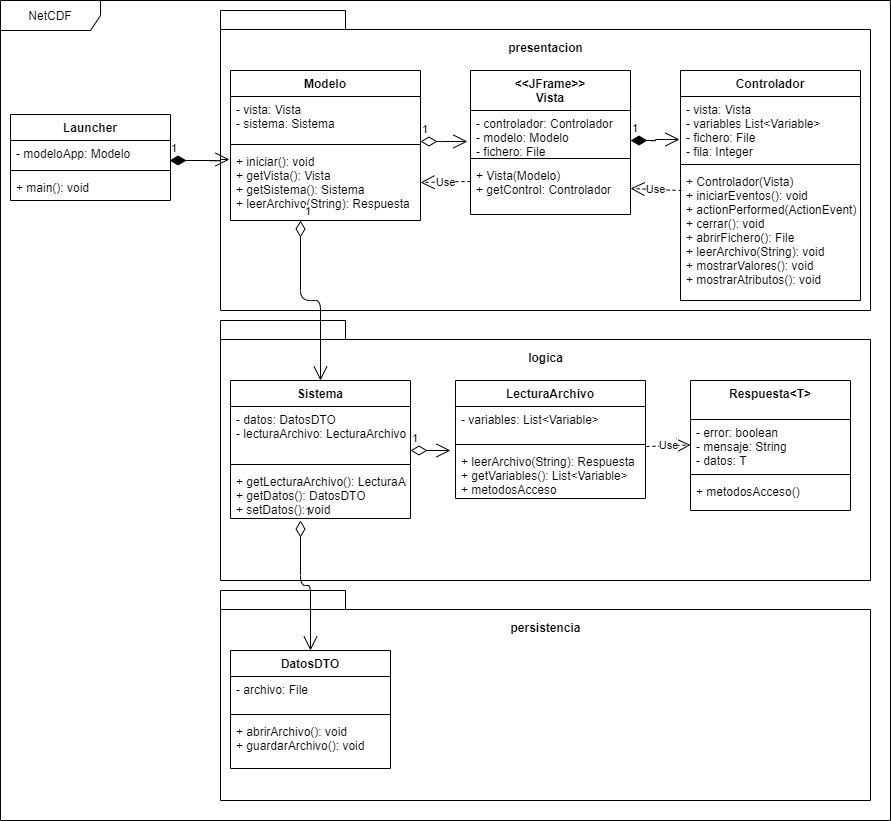

The diagram above was exported from draw.io. Its source (the exported page's mxGraphModel, read from the mxfile embedded in the PNG):
<mxGraphModel dx="1102" dy="1682" grid="1" gridSize="10" guides="1" tooltips="1" connect="1" arrows="1" fold="1" page="1" pageScale="1" pageWidth="850" pageHeight="1100" background="#ffffff" math="0" shadow="0">
  <root>
    <mxCell id="0" />
    <mxCell id="1" parent="0" />
    <mxCell id="fGuaz5Y-OWP5AVdqLEVL-1" value="NetCDF" style="shape=umlFrame;whiteSpace=wrap;html=1;width=100;height=30;" parent="1" vertex="1">
      <mxGeometry y="-1060" width="890" height="820" as="geometry" />
    </mxCell>
    <mxCell id="fGuaz5Y-OWP5AVdqLEVL-19" value="&lt;br&gt;logica" style="shape=folder;fontStyle=1;spacingTop=10;tabWidth=125;tabHeight=19;tabPosition=left;html=1;horizontal=1;verticalAlign=top;" parent="1" vertex="1">
      <mxGeometry x="220" y="-740" width="650" height="260" as="geometry" />
    </mxCell>
    <mxCell id="fGuaz5Y-OWP5AVdqLEVL-6" value="&lt;br&gt;presentacion" style="shape=folder;fontStyle=1;spacingTop=10;tabWidth=125;tabHeight=19;tabPosition=left;html=1;horizontal=1;verticalAlign=top;" parent="1" vertex="1">
      <mxGeometry x="220" y="-1050" width="650" height="300" as="geometry" />
    </mxCell>
    <mxCell id="fGuaz5Y-OWP5AVdqLEVL-7" value="Modelo" style="swimlane;fontStyle=1;align=center;verticalAlign=top;childLayout=stackLayout;horizontal=1;startSize=26;horizontalStack=0;resizeParent=1;resizeParentMax=0;resizeLast=0;collapsible=1;marginBottom=0;" parent="1" vertex="1">
      <mxGeometry x="230" y="-990" width="190" height="150" as="geometry" />
    </mxCell>
    <mxCell id="fGuaz5Y-OWP5AVdqLEVL-8" value="- vista: Vista&#10;- sistema: Sistema&#10;" style="text;strokeColor=none;fillColor=none;align=left;verticalAlign=top;spacingLeft=4;spacingRight=4;overflow=hidden;rotatable=0;points=[[0,0.5],[1,0.5]];portConstraint=eastwest;" parent="fGuaz5Y-OWP5AVdqLEVL-7" vertex="1">
      <mxGeometry y="26" width="190" height="44" as="geometry" />
    </mxCell>
    <mxCell id="fGuaz5Y-OWP5AVdqLEVL-9" value="" style="line;strokeWidth=1;fillColor=none;align=left;verticalAlign=middle;spacingTop=-1;spacingLeft=3;spacingRight=3;rotatable=0;labelPosition=right;points=[];portConstraint=eastwest;" parent="fGuaz5Y-OWP5AVdqLEVL-7" vertex="1">
      <mxGeometry y="70" width="190" height="8" as="geometry" />
    </mxCell>
    <mxCell id="fGuaz5Y-OWP5AVdqLEVL-10" value="+ iniciar(): void&#10;+ getVista(): Vista&#10;+ getSistema(): Sistema&#10;+ leerArchivo(String): Respuesta" style="text;strokeColor=none;fillColor=none;align=left;verticalAlign=top;spacingLeft=4;spacingRight=4;overflow=hidden;rotatable=0;points=[[0,0.5],[1,0.5]];portConstraint=eastwest;" parent="fGuaz5Y-OWP5AVdqLEVL-7" vertex="1">
      <mxGeometry y="78" width="190" height="72" as="geometry" />
    </mxCell>
    <mxCell id="fGuaz5Y-OWP5AVdqLEVL-55" value="1" style="endArrow=open;html=1;endSize=12;startArrow=diamondThin;startSize=14;startFill=0;edgeStyle=orthogonalEdgeStyle;align=left;verticalAlign=bottom;" parent="fGuaz5Y-OWP5AVdqLEVL-7" target="fGuaz5Y-OWP5AVdqLEVL-20" edge="1">
      <mxGeometry x="-1" y="3" relative="1" as="geometry">
        <mxPoint x="70" y="150" as="sourcePoint" />
        <mxPoint x="230" y="130" as="targetPoint" />
      </mxGeometry>
    </mxCell>
    <mxCell id="fGuaz5Y-OWP5AVdqLEVL-36" value="&lt;br&gt;persistencia" style="shape=folder;fontStyle=1;spacingTop=10;tabWidth=125;tabHeight=19;tabPosition=left;html=1;horizontal=1;verticalAlign=top;" parent="1" vertex="1">
      <mxGeometry x="220" y="-470" width="650" height="210" as="geometry" />
    </mxCell>
    <mxCell id="fGuaz5Y-OWP5AVdqLEVL-47" value="Use" style="endArrow=open;endSize=12;dashed=1;html=1;entryX=1;entryY=0.5;entryDx=0;entryDy=0;exitX=0.006;exitY=0.167;exitDx=0;exitDy=0;exitPerimeter=0;" parent="1" source="fGuaz5Y-OWP5AVdqLEVL-18" target="fGuaz5Y-OWP5AVdqLEVL-14" edge="1">
      <mxGeometry width="160" relative="1" as="geometry">
        <mxPoint x="659" y="-886" as="sourcePoint" />
        <mxPoint x="640" y="-830" as="targetPoint" />
      </mxGeometry>
    </mxCell>
    <mxCell id="fGuaz5Y-OWP5AVdqLEVL-48" value="Use" style="endArrow=open;endSize=12;dashed=1;html=1;exitX=0;exitY=0.365;exitDx=0;exitDy=0;exitPerimeter=0;" parent="1" source="fGuaz5Y-OWP5AVdqLEVL-14" target="fGuaz5Y-OWP5AVdqLEVL-10" edge="1">
      <mxGeometry width="160" relative="1" as="geometry">
        <mxPoint x="669" y="-876" as="sourcePoint" />
        <mxPoint x="615" y="-876" as="targetPoint" />
      </mxGeometry>
    </mxCell>
    <mxCell id="fGuaz5Y-OWP5AVdqLEVL-51" value="1" style="endArrow=open;html=1;endSize=12;startArrow=diamondThin;startSize=14;startFill=1;edgeStyle=orthogonalEdgeStyle;align=left;verticalAlign=bottom;exitX=0.994;exitY=0.769;exitDx=0;exitDy=0;exitPerimeter=0;" parent="1" source="fGuaz5Y-OWP5AVdqLEVL-3" edge="1">
      <mxGeometry x="-1" y="3" relative="1" as="geometry">
        <mxPoint x="190" y="-900" as="sourcePoint" />
        <mxPoint x="229" y="-901" as="targetPoint" />
        <Array as="points">
          <mxPoint x="220" y="-900" />
          <mxPoint x="220" y="-901" />
        </Array>
      </mxGeometry>
    </mxCell>
    <mxCell id="fGuaz5Y-OWP5AVdqLEVL-2" value="Launcher" style="swimlane;fontStyle=1;align=center;verticalAlign=top;childLayout=stackLayout;horizontal=1;startSize=26;horizontalStack=0;resizeParent=1;resizeParentMax=0;resizeLast=0;collapsible=1;marginBottom=0;" parent="1" vertex="1">
      <mxGeometry x="10" y="-946" width="160" height="86" as="geometry" />
    </mxCell>
    <mxCell id="fGuaz5Y-OWP5AVdqLEVL-3" value="- modeloApp: Modelo" style="text;strokeColor=none;fillColor=none;align=left;verticalAlign=top;spacingLeft=4;spacingRight=4;overflow=hidden;rotatable=0;points=[[0,0.5],[1,0.5]];portConstraint=eastwest;" parent="fGuaz5Y-OWP5AVdqLEVL-2" vertex="1">
      <mxGeometry y="26" width="160" height="26" as="geometry" />
    </mxCell>
    <mxCell id="fGuaz5Y-OWP5AVdqLEVL-4" value="" style="line;strokeWidth=1;fillColor=none;align=left;verticalAlign=middle;spacingTop=-1;spacingLeft=3;spacingRight=3;rotatable=0;labelPosition=right;points=[];portConstraint=eastwest;" parent="fGuaz5Y-OWP5AVdqLEVL-2" vertex="1">
      <mxGeometry y="52" width="160" height="8" as="geometry" />
    </mxCell>
    <mxCell id="fGuaz5Y-OWP5AVdqLEVL-5" value="+ main(): void" style="text;strokeColor=none;fillColor=none;align=left;verticalAlign=top;spacingLeft=4;spacingRight=4;overflow=hidden;rotatable=0;points=[[0,0.5],[1,0.5]];portConstraint=eastwest;" parent="fGuaz5Y-OWP5AVdqLEVL-2" vertex="1">
      <mxGeometry y="60" width="160" height="26" as="geometry" />
    </mxCell>
    <mxCell id="fGuaz5Y-OWP5AVdqLEVL-52" value="1" style="endArrow=open;html=1;endSize=12;startArrow=diamondThin;startSize=14;startFill=0;edgeStyle=orthogonalEdgeStyle;align=left;verticalAlign=bottom;entryX=-0.019;entryY=0.705;entryDx=0;entryDy=0;entryPerimeter=0;" parent="1" edge="1" target="fGuaz5Y-OWP5AVdqLEVL-12">
      <mxGeometry x="-1" y="3" relative="1" as="geometry">
        <mxPoint x="420" y="-919" as="sourcePoint" />
        <mxPoint x="450" y="-920" as="targetPoint" />
        <Array as="points">
          <mxPoint x="440" y="-919" />
          <mxPoint x="440" y="-919" />
        </Array>
      </mxGeometry>
    </mxCell>
    <mxCell id="fGuaz5Y-OWP5AVdqLEVL-54" value="1" style="endArrow=open;html=1;endSize=12;startArrow=diamondThin;startSize=14;startFill=1;edgeStyle=orthogonalEdgeStyle;align=left;verticalAlign=bottom;exitX=1;exitY=0.682;exitDx=0;exitDy=0;exitPerimeter=0;" parent="1" edge="1">
      <mxGeometry x="-1" y="3" relative="1" as="geometry">
        <mxPoint x="630" y="-919.992" as="sourcePoint" />
        <mxPoint x="679" y="-921" as="targetPoint" />
        <Array as="points">
          <mxPoint x="655" y="-920" />
          <mxPoint x="655" y="-921" />
        </Array>
      </mxGeometry>
    </mxCell>
    <mxCell id="fGuaz5Y-OWP5AVdqLEVL-57" value="1" style="endArrow=open;html=1;endSize=12;startArrow=diamondThin;startSize=14;startFill=0;edgeStyle=orthogonalEdgeStyle;align=left;verticalAlign=bottom;" parent="1" edge="1">
      <mxGeometry x="-1" y="3" relative="1" as="geometry">
        <mxPoint x="410" y="-610" as="sourcePoint" />
        <mxPoint x="450" y="-610" as="targetPoint" />
      </mxGeometry>
    </mxCell>
    <mxCell id="fGuaz5Y-OWP5AVdqLEVL-59" value="1" style="endArrow=open;html=1;endSize=12;startArrow=diamondThin;startSize=14;startFill=0;edgeStyle=orthogonalEdgeStyle;align=left;verticalAlign=bottom;" parent="1" target="fGuaz5Y-OWP5AVdqLEVL-37" edge="1">
      <mxGeometry x="-1" y="3" relative="1" as="geometry">
        <mxPoint x="300" y="-540" as="sourcePoint" />
        <mxPoint x="460" y="-580" as="targetPoint" />
      </mxGeometry>
    </mxCell>
    <mxCell id="fGuaz5Y-OWP5AVdqLEVL-15" value="Controlador" style="swimlane;fontStyle=1;align=center;verticalAlign=top;childLayout=stackLayout;horizontal=1;startSize=26;horizontalStack=0;resizeParent=1;resizeParentMax=0;resizeLast=0;collapsible=1;marginBottom=0;" parent="1" vertex="1">
      <mxGeometry x="680" y="-990" width="180" height="230" as="geometry" />
    </mxCell>
    <mxCell id="fGuaz5Y-OWP5AVdqLEVL-16" value="- vista: Vista&#10;- variables List&lt;Variable&gt;&#10;- fichero: File&#10;- fila: Integer&#10;&#10;" style="text;strokeColor=none;fillColor=none;align=left;verticalAlign=top;spacingLeft=4;spacingRight=4;overflow=hidden;rotatable=0;points=[[0,0.5],[1,0.5]];portConstraint=eastwest;" parent="fGuaz5Y-OWP5AVdqLEVL-15" vertex="1">
      <mxGeometry y="26" width="180" height="64" as="geometry" />
    </mxCell>
    <mxCell id="fGuaz5Y-OWP5AVdqLEVL-17" value="" style="line;strokeWidth=1;fillColor=none;align=left;verticalAlign=middle;spacingTop=-1;spacingLeft=3;spacingRight=3;rotatable=0;labelPosition=right;points=[];portConstraint=eastwest;" parent="fGuaz5Y-OWP5AVdqLEVL-15" vertex="1">
      <mxGeometry y="90" width="180" height="8" as="geometry" />
    </mxCell>
    <mxCell id="fGuaz5Y-OWP5AVdqLEVL-18" value="+ Controlador(Vista)&#10;+ iniciarEventos(): void&#10;+ actionPerformed(ActionEvent)&#10;+ cerrar(): void&#10;+ abrirFichero(): File&#10;+ leerArchivo(String): void&#10;+ mostrarValores(): void&#10;+ mostrarAtributos(): void&#10;" style="text;strokeColor=none;fillColor=none;align=left;verticalAlign=top;spacingLeft=4;spacingRight=4;overflow=hidden;rotatable=0;points=[[0,0.5],[1,0.5]];portConstraint=eastwest;" parent="fGuaz5Y-OWP5AVdqLEVL-15" vertex="1">
      <mxGeometry y="98" width="180" height="132" as="geometry" />
    </mxCell>
    <mxCell id="fGuaz5Y-OWP5AVdqLEVL-11" value="&lt;&lt;JFrame&gt;&gt;&#10;Vista" style="swimlane;fontStyle=1;align=center;verticalAlign=top;childLayout=stackLayout;horizontal=1;startSize=40;horizontalStack=0;resizeParent=1;resizeParentMax=0;resizeLast=0;collapsible=1;marginBottom=0;" parent="1" vertex="1">
      <mxGeometry x="470" y="-990" width="160" height="144" as="geometry">
        <mxRectangle x="445" y="-990" width="60" height="26" as="alternateBounds" />
      </mxGeometry>
    </mxCell>
    <mxCell id="fGuaz5Y-OWP5AVdqLEVL-12" value="- controlador: Controlador&#10;- modelo: Modelo&#10;- fichero: File&#10;" style="text;strokeColor=none;fillColor=none;align=left;verticalAlign=top;spacingLeft=4;spacingRight=4;overflow=hidden;rotatable=0;points=[[0,0.5],[1,0.5]];portConstraint=eastwest;" parent="fGuaz5Y-OWP5AVdqLEVL-11" vertex="1">
      <mxGeometry y="40" width="160" height="44" as="geometry" />
    </mxCell>
    <mxCell id="fGuaz5Y-OWP5AVdqLEVL-13" value="" style="line;strokeWidth=1;fillColor=none;align=left;verticalAlign=middle;spacingTop=-1;spacingLeft=3;spacingRight=3;rotatable=0;labelPosition=right;points=[];portConstraint=eastwest;" parent="fGuaz5Y-OWP5AVdqLEVL-11" vertex="1">
      <mxGeometry y="84" width="160" height="8" as="geometry" />
    </mxCell>
    <mxCell id="fGuaz5Y-OWP5AVdqLEVL-14" value="+ Vista(Modelo)&#10;+ getControl: Controlador&#10;" style="text;strokeColor=none;fillColor=none;align=left;verticalAlign=top;spacingLeft=4;spacingRight=4;overflow=hidden;rotatable=0;points=[[0,0.5],[1,0.5]];portConstraint=eastwest;" parent="fGuaz5Y-OWP5AVdqLEVL-11" vertex="1">
      <mxGeometry y="92" width="160" height="52" as="geometry" />
    </mxCell>
    <mxCell id="fGuaz5Y-OWP5AVdqLEVL-20" value="Sistema" style="swimlane;fontStyle=1;align=center;verticalAlign=top;childLayout=stackLayout;horizontal=1;startSize=26;horizontalStack=0;resizeParent=1;resizeParentMax=0;resizeLast=0;collapsible=1;marginBottom=0;" parent="1" vertex="1">
      <mxGeometry x="230" y="-680" width="180" height="138" as="geometry" />
    </mxCell>
    <mxCell id="fGuaz5Y-OWP5AVdqLEVL-21" value="- datos: DatosDTO&#10;- lecturaArchivo: LecturaArchivo&#10;" style="text;strokeColor=none;fillColor=none;align=left;verticalAlign=top;spacingLeft=4;spacingRight=4;overflow=hidden;rotatable=0;points=[[0,0.5],[1,0.5]];portConstraint=eastwest;" parent="fGuaz5Y-OWP5AVdqLEVL-20" vertex="1">
      <mxGeometry y="26" width="180" height="54" as="geometry" />
    </mxCell>
    <mxCell id="fGuaz5Y-OWP5AVdqLEVL-22" value="" style="line;strokeWidth=1;fillColor=none;align=left;verticalAlign=middle;spacingTop=-1;spacingLeft=3;spacingRight=3;rotatable=0;labelPosition=right;points=[];portConstraint=eastwest;" parent="fGuaz5Y-OWP5AVdqLEVL-20" vertex="1">
      <mxGeometry y="80" width="180" height="8" as="geometry" />
    </mxCell>
    <mxCell id="fGuaz5Y-OWP5AVdqLEVL-23" value="+ getLecturaArchivo(): LecturaArchivo&#10;+ getDatos(): DatosDTO&#10;+ setDatos(): void" style="text;strokeColor=none;fillColor=none;align=left;verticalAlign=top;spacingLeft=4;spacingRight=4;overflow=hidden;rotatable=0;points=[[0,0.5],[1,0.5]];portConstraint=eastwest;" parent="fGuaz5Y-OWP5AVdqLEVL-20" vertex="1">
      <mxGeometry y="88" width="180" height="50" as="geometry" />
    </mxCell>
    <mxCell id="fGuaz5Y-OWP5AVdqLEVL-37" value="DatosDTO" style="swimlane;fontStyle=1;align=center;verticalAlign=top;childLayout=stackLayout;horizontal=1;startSize=26;horizontalStack=0;resizeParent=1;resizeParentMax=0;resizeLast=0;collapsible=1;marginBottom=0;" parent="1" vertex="1">
      <mxGeometry x="230" y="-410" width="160" height="118" as="geometry" />
    </mxCell>
    <mxCell id="fGuaz5Y-OWP5AVdqLEVL-38" value="- archivo: File&#10;" style="text;strokeColor=none;fillColor=none;align=left;verticalAlign=top;spacingLeft=4;spacingRight=4;overflow=hidden;rotatable=0;points=[[0,0.5],[1,0.5]];portConstraint=eastwest;" parent="fGuaz5Y-OWP5AVdqLEVL-37" vertex="1">
      <mxGeometry y="26" width="160" height="34" as="geometry" />
    </mxCell>
    <mxCell id="fGuaz5Y-OWP5AVdqLEVL-39" value="" style="line;strokeWidth=1;fillColor=none;align=left;verticalAlign=middle;spacingTop=-1;spacingLeft=3;spacingRight=3;rotatable=0;labelPosition=right;points=[];portConstraint=eastwest;" parent="fGuaz5Y-OWP5AVdqLEVL-37" vertex="1">
      <mxGeometry y="60" width="160" height="8" as="geometry" />
    </mxCell>
    <mxCell id="fGuaz5Y-OWP5AVdqLEVL-40" value="+ abrirArchivo(): void&#10;+ guardarArchivo(): void" style="text;strokeColor=none;fillColor=none;align=left;verticalAlign=top;spacingLeft=4;spacingRight=4;overflow=hidden;rotatable=0;points=[[0,0.5],[1,0.5]];portConstraint=eastwest;" parent="fGuaz5Y-OWP5AVdqLEVL-37" vertex="1">
      <mxGeometry y="68" width="160" height="50" as="geometry" />
    </mxCell>
    <mxCell id="2xkLdUuibagzMlKBTeSS-3" value="Use" style="endArrow=open;endSize=12;dashed=1;html=1;entryX=0;entryY=0.5;entryDx=0;entryDy=0;exitX=1.005;exitY=0.75;exitDx=0;exitDy=0;exitPerimeter=0;" edge="1" parent="1" source="fGuaz5Y-OWP5AVdqLEVL-26" target="fGuaz5Y-OWP5AVdqLEVL-29">
      <mxGeometry width="160" relative="1" as="geometry">
        <mxPoint x="640" y="-615" as="sourcePoint" />
        <mxPoint x="640" y="-862" as="targetPoint" />
      </mxGeometry>
    </mxCell>
    <mxCell id="fGuaz5Y-OWP5AVdqLEVL-24" value="LecturaArchivo" style="swimlane;fontStyle=1;align=center;verticalAlign=top;childLayout=stackLayout;horizontal=1;startSize=26;horizontalStack=0;resizeParent=1;resizeParentMax=0;resizeLast=0;collapsible=1;marginBottom=0;" parent="1" vertex="1">
      <mxGeometry x="455" y="-680" width="190" height="118" as="geometry" />
    </mxCell>
    <mxCell id="fGuaz5Y-OWP5AVdqLEVL-25" value="- variables: List&lt;Variable&gt;" style="text;strokeColor=none;fillColor=none;align=left;verticalAlign=top;spacingLeft=4;spacingRight=4;overflow=hidden;rotatable=0;points=[[0,0.5],[1,0.5]];portConstraint=eastwest;" parent="fGuaz5Y-OWP5AVdqLEVL-24" vertex="1">
      <mxGeometry y="26" width="190" height="34" as="geometry" />
    </mxCell>
    <mxCell id="fGuaz5Y-OWP5AVdqLEVL-26" value="" style="line;strokeWidth=1;fillColor=none;align=left;verticalAlign=middle;spacingTop=-1;spacingLeft=3;spacingRight=3;rotatable=0;labelPosition=right;points=[];portConstraint=eastwest;" parent="fGuaz5Y-OWP5AVdqLEVL-24" vertex="1">
      <mxGeometry y="60" width="190" height="8" as="geometry" />
    </mxCell>
    <mxCell id="fGuaz5Y-OWP5AVdqLEVL-27" value="+ leerArchivo(String): Respuesta&#10;+ getVariables(): List&lt;Variable&gt;&#10;+ metodosAcceso" style="text;strokeColor=none;fillColor=none;align=left;verticalAlign=top;spacingLeft=4;spacingRight=4;overflow=hidden;rotatable=0;points=[[0,0.5],[1,0.5]];portConstraint=eastwest;" parent="fGuaz5Y-OWP5AVdqLEVL-24" vertex="1">
      <mxGeometry y="68" width="190" height="50" as="geometry" />
    </mxCell>
    <mxCell id="fGuaz5Y-OWP5AVdqLEVL-28" value="Respuesta&lt;T&gt;" style="swimlane;fontStyle=1;align=center;verticalAlign=top;childLayout=stackLayout;horizontal=1;startSize=39;horizontalStack=0;resizeParent=1;resizeParentMax=0;resizeLast=0;collapsible=1;marginBottom=0;" parent="1" vertex="1">
      <mxGeometry x="690" y="-680" width="160" height="130" as="geometry" />
    </mxCell>
    <mxCell id="fGuaz5Y-OWP5AVdqLEVL-29" value="- error: boolean&#10;- mensaje: String&#10;- datos: T" style="text;strokeColor=none;fillColor=none;align=left;verticalAlign=top;spacingLeft=4;spacingRight=4;overflow=hidden;rotatable=0;points=[[0,0.5],[1,0.5]];portConstraint=eastwest;" parent="fGuaz5Y-OWP5AVdqLEVL-28" vertex="1">
      <mxGeometry y="39" width="160" height="51" as="geometry" />
    </mxCell>
    <mxCell id="fGuaz5Y-OWP5AVdqLEVL-30" value="" style="line;strokeWidth=1;fillColor=none;align=left;verticalAlign=middle;spacingTop=-1;spacingLeft=3;spacingRight=3;rotatable=0;labelPosition=right;points=[];portConstraint=eastwest;" parent="fGuaz5Y-OWP5AVdqLEVL-28" vertex="1">
      <mxGeometry y="90" width="160" height="8" as="geometry" />
    </mxCell>
    <mxCell id="2xkLdUuibagzMlKBTeSS-2" value="+ metodosAcceso()" style="text;strokeColor=none;fillColor=none;align=left;verticalAlign=top;spacingLeft=4;spacingRight=4;overflow=hidden;rotatable=0;points=[[0,0.5],[1,0.5]];portConstraint=eastwest;" vertex="1" parent="fGuaz5Y-OWP5AVdqLEVL-28">
      <mxGeometry y="98" width="160" height="32" as="geometry" />
    </mxCell>
  </root>
</mxGraphModel>